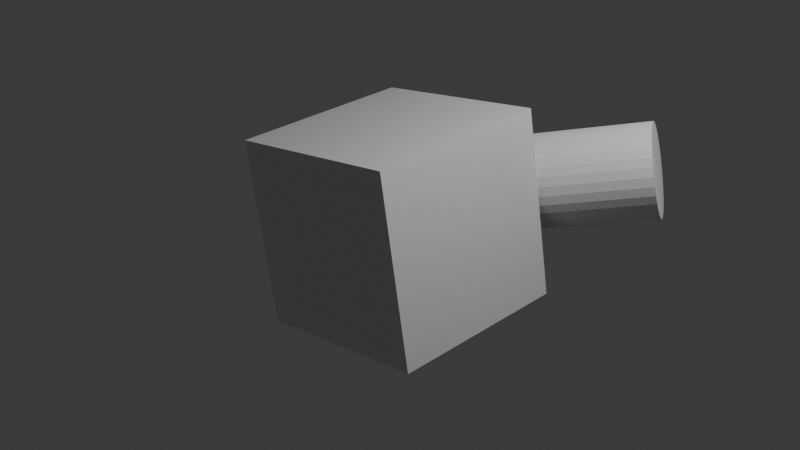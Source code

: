 # Source: ArmRotation3csv.blend  (saved by Blender 4.2.66; exported with 4.5.12 LTS)
import bpy
from mathutils import Matrix  # noqa: F401  (used for matrix-valued properties, if any)

bpy.ops.wm.read_factory_settings(use_empty=True)
scene = bpy.context.scene
scene.name = 'Scene'

# ---- collections
col_collection = bpy.data.collections.new('Collection'); scene.collection.children.link(col_collection)

# ---- materials (node trees are filled in below, after node groups)
mat_material = bpy.data.materials.new('Material')
mat_material.alpha_threshold = 0.0
mat_material.use_transparent_shadow = False
mat_material.roughness = 0.5
mat_material.line_color = (0.0, 0.0, 0.0, 1.0)

# ---- material node trees
mat_material.use_nodes = True; mat_material.node_tree.nodes.clear()
_N = mat_material.node_tree.nodes; _L = mat_material.node_tree.links
n0 = _N.new('ShaderNodeOutputMaterial'); n0.name = 'Material Output'; n0.location = (300, 300)
n1 = _N.new('ShaderNodeBsdfPrincipled'); n1.name = 'Principled BSDF'; n1.location = (10, 300)
n1.inputs[3].default_value = 1.45
_L.new(n1.outputs[0], n0.inputs[0])
n0.is_active_output = True

# ---- world
world_world = bpy.data.worlds.new('World'); scene.world = world_world
world_world.use_nodes = True; world_world.node_tree.nodes.clear()
_N = world_world.node_tree.nodes; _L = world_world.node_tree.links
n0 = _N.new('ShaderNodeOutputWorld'); n0.name = 'World Output'; n0.location = (300, 300)
n1 = _N.new('ShaderNodeBackground'); n1.name = 'Background'; n1.location = (10, 300)
n1.inputs[0].default_value = (0.05088, 0.05088, 0.05088, 1.0)
_L.new(n1.outputs[0], n0.inputs[0])
n0.is_active_output = True
world_world.color = (0.05088, 0.05088, 0.05088)
world_world.sun_shadow_jitter_overblur = 0.0

# ---- cameras
cam_camera = bpy.data.cameras.new('Camera')
cam_camera.clip_end = 100.0
cam_camera.ortho_scale = 7.314

# ---- lights
light_light = bpy.data.lights.new('Light', 'POINT')
light_light.energy = 1000.0
light_light.shadow_soft_size = 0.1

# ---- meshes
me_cube = bpy.data.meshes.new('Cube')
me_cube.from_pydata([(1.0, 1.0, 1.0), (1.0, 1.0, -1.0), (1.0, -1.0, 1.0), (1.0, -1.0, -1.0), (-1.0, 1.0, 1.0), (-1.0, 1.0, -1.0), (-1.0, -1.0, 1.0), (-1.0, -1.0, -1.0)], [], [(0, 4, 6, 2), (3, 2, 6, 7), (7, 6, 4, 5), (5, 1, 3, 7), (1, 0, 2, 3), (5, 4, 0, 1)])
_uv = me_cube.uv_layers.new(name='UVMap')
_uv.uv.foreach_set('vector', [0.625, 0.5, 0.875, 0.5, 0.875, 0.75, 0.625, 0.75, 0.375, 0.75, 0.625, 0.75, 0.625, 1.0, 0.375, 1.0, 0.375, 0.0, 0.625, 0.0, 0.625, 0.25, 0.375, 0.25, 0.125, 0.5, 0.375, 0.5, 0.375, 0.75, 0.125, 0.75, 0.375, 0.5, 0.625, 0.5, 0.625, 0.75, 0.375, 0.75, 0.375, 0.25, 0.625, 0.25, 0.625, 0.5, 0.375, 0.5])
me_cube.materials.append(mat_material)
me_cube.use_mirror_vertex_groups = False
me_cube.update()
me_cylinder = bpy.data.meshes.new('Cylinder')
me_cylinder.from_pydata([(0.0, 2.0, 0.5), (0.0, 3.775e-08, 0.5), (0.09755, 2.0, 0.4904), (0.09755, 3.817e-08, 0.4904), (0.1913, 2.0, 0.4619), (0.1913, 3.941e-08, 0.4619), (0.2778, 2.0, 0.4157), (0.2778, 4.143e-08, 0.4157), (0.3536, 2.0, 0.3536), (0.3536, 4.415e-08, 0.3536), (0.4157, 2.0, 0.2778), (0.4157, 4.746e-08, 0.2778), (0.4619, 2.0, 0.1913), (0.4619, 5.124e-08, 0.1913), (0.4904, 2.0, 0.09755), (0.4904, 5.534e-08, 0.09755), (0.5, 2.0, 4.371e-08), (0.5, 5.96e-08, -4.371e-08), (0.4904, 2.0, -0.09755), (0.4904, 6.387e-08, -0.09755), (0.4619, 2.0, -0.1913), (0.4619, 6.797e-08, -0.1913), (0.4157, 2.0, -0.2778), (0.4157, 7.175e-08, -0.2778), (0.3536, 2.0, -0.3536), (0.3536, 7.506e-08, -0.3536), (0.2778, 2.0, -0.4157), (0.2778, 7.778e-08, -0.4157), (0.1913, 2.0, -0.4619), (0.1913, 7.98e-08, -0.4619), (0.09755, 2.0, -0.4904), (0.09755, 8.104e-08, -0.4904), (0.0, 2.0, -0.5), (0.0, 8.146e-08, -0.5), (-0.09755, 2.0, -0.4904), (-0.09755, 8.104e-08, -0.4904), (-0.1913, 2.0, -0.4619), (-0.1913, 7.98e-08, -0.4619), (-0.2778, 2.0, -0.4157), (-0.2778, 7.778e-08, -0.4157), (-0.3536, 2.0, -0.3536), (-0.3536, 7.506e-08, -0.3536), (-0.4157, 2.0, -0.2778), (-0.4157, 7.175e-08, -0.2778), (-0.4619, 2.0, -0.1913), (-0.4619, 6.797e-08, -0.1913), (-0.4904, 2.0, -0.09755), (-0.4904, 6.387e-08, -0.09755), (-0.5, 2.0, 4.371e-08), (-0.5, 5.96e-08, -4.371e-08), (-0.4904, 2.0, 0.09755), (-0.4904, 5.534e-08, 0.09755), (-0.4619, 2.0, 0.1913), (-0.4619, 5.124e-08, 0.1913), (-0.4157, 2.0, 0.2778), (-0.4157, 4.746e-08, 0.2778), (-0.3536, 2.0, 0.3536), (-0.3536, 4.415e-08, 0.3536), (-0.2778, 2.0, 0.4157), (-0.2778, 4.143e-08, 0.4157), (-0.1913, 2.0, 0.4619), (-0.1913, 3.941e-08, 0.4619), (-0.09755, 2.0, 0.4904), (-0.09755, 3.817e-08, 0.4904)], [], [(0, 1, 3, 2), (2, 3, 5, 4), (4, 5, 7, 6), (6, 7, 9, 8), (8, 9, 11, 10), (10, 11, 13, 12), (12, 13, 15, 14), (14, 15, 17, 16), (16, 17, 19, 18), (18, 19, 21, 20), (20, 21, 23, 22), (22, 23, 25, 24), (24, 25, 27, 26), (26, 27, 29, 28), (28, 29, 31, 30), (30, 31, 33, 32), (32, 33, 35, 34), (34, 35, 37, 36), (36, 37, 39, 38), (38, 39, 41, 40), (40, 41, 43, 42), (42, 43, 45, 44), (44, 45, 47, 46), (46, 47, 49, 48), (48, 49, 51, 50), (50, 51, 53, 52), (52, 53, 55, 54), (54, 55, 57, 56), (56, 57, 59, 58), (58, 59, 61, 60), (3, 1, 63, 61, 59, 57, 55, 53, 51, 49, 47, 45, 43, 41, 39, 37, 35, 33, 31, 29, 27, 25, 23, 21, 19, 17, 15, 13, 11, 9, 7, 5), (60, 61, 63, 62), (62, 63, 1, 0), (0, 2, 4, 6, 8, 10, 12, 14, 16, 18, 20, 22, 24, 26, 28, 30, 32, 34, 36, 38, 40, 42, 44, 46, 48, 50, 52, 54, 56, 58, 60, 62)])
_uv = me_cylinder.uv_layers.new(name='UVMap')
_uv.uv.foreach_set('vector', [1.0, 0.5, 1.0, 1.0, 0.9688, 1.0, 0.9688, 0.5, 0.9688, 0.5, 0.9688, 1.0, 0.9375, 1.0, 0.9375, 0.5, 0.9375, 0.5, 0.9375, 1.0, 0.9062, 1.0, 0.9062, 0.5, 0.9062, 0.5, 0.9062, 1.0, 0.875, 1.0, 0.875, 0.5, 0.875, 0.5, 0.875, 1.0, 0.8438, 1.0, 0.8438, 0.5, 0.8438, 0.5, 0.8438, 1.0, 0.8125, 1.0, 0.8125, 0.5, 0.8125, 0.5, 0.8125, 1.0, 0.7812, 1.0, 0.7812, 0.5, 0.7812, 0.5, 0.7812, 1.0, 0.75, 1.0, 0.75, 0.5, 0.75, 0.5, 0.75, 1.0, 0.7188, 1.0, 0.7188, 0.5, 0.7188, 0.5, 0.7188, 1.0, 0.6875, 1.0, 0.6875, 0.5, 0.6875, 0.5, 0.6875, 1.0, 0.6562, 1.0, 0.6562, 0.5, 0.6562, 0.5, 0.6562, 1.0, 0.625, 1.0, 0.625, 0.5, 0.625, 0.5, 0.625, 1.0, 0.5938, 1.0, 0.5938, 0.5, 0.5938, 0.5, 0.5938, 1.0, 0.5625, 1.0, 0.5625, 0.5, 0.5625, 0.5, 0.5625, 1.0, 0.5312, 1.0, 0.5312, 0.5, 0.5312, 0.5, 0.5312, 1.0, 0.5, 1.0, 0.5, 0.5, 0.5, 0.5, 0.5, 1.0, 0.4688, 1.0, 0.4688, 0.5, 0.4688, 0.5, 0.4688, 1.0, 0.4375, 1.0, 0.4375, 0.5, 0.4375, 0.5, 0.4375, 1.0, 0.4062, 1.0, 0.4062, 0.5, 0.4062, 0.5, 0.4062, 1.0, 0.375, 1.0, 0.375, 0.5, 0.375, 0.5, 0.375, 1.0, 0.3438, 1.0, 0.3438, 0.5, 0.3438, 0.5, 0.3438, 1.0, 0.3125, 1.0, 0.3125, 0.5, 0.3125, 0.5, 0.3125, 1.0, 0.2812, 1.0, 0.2812, 0.5, 0.2812, 0.5, 0.2812, 1.0, 0.25, 1.0, 0.25, 0.5, 0.25, 0.5, 0.25, 1.0, 0.2188, 1.0, 0.2188, 0.5, 0.2188, 0.5, 0.2188, 1.0, 0.1875, 1.0, 0.1875, 0.5, 0.1875, 0.5, 0.1875, 1.0, 0.1562, 1.0, 0.1562, 0.5, 0.1562, 0.5, 0.1562, 1.0, 0.125, 1.0, 0.125, 0.5, 0.125, 0.5, 0.125, 1.0, 0.09375, 1.0, 0.09375, 0.5, 0.09375, 0.5, 0.09375, 1.0, 0.0625, 1.0, 0.0625, 0.5, 0.2968, 0.4854, 0.25, 0.49, 0.2032, 0.4854, 0.1582, 0.4717, 0.1167, 0.4496, 0.08029, 0.4197, 0.05045, 0.3833, 0.02827, 0.3418, 0.01461, 0.2968, 0.01, 0.25, 0.01461, 0.2032, 0.02827, 0.1582, 0.05045, 0.1167, 0.08029, 0.08029, 0.1167, 0.05045, 0.1582, 0.02827, 0.2032, 0.01461, 0.25, 0.01, 0.2968, 0.01461, 0.3418, 0.02827, 0.3833, 0.05045, 0.4197, 0.08029, 0.4496, 0.1167, 0.4717, 0.1582, 0.4854, 0.2032, 0.49, 0.25, 0.4854, 0.2968, 0.4717, 0.3418, 0.4496, 0.3833, 0.4197, 0.4197, 0.3833, 0.4496, 0.3418, 0.4717, 0.0625, 0.5, 0.0625, 1.0, 0.03125, 1.0, 0.03125, 0.5, 0.03125, 0.5, 0.03125, 1.0, 0.0, 1.0, 0.0, 0.5, 0.75, 0.49, 0.7968, 0.4854, 0.8418, 0.4717, 0.8833, 0.4496, 0.9197, 0.4197, 0.9496, 0.3833, 0.9717, 0.3418, 0.9854, 0.2968, 0.99, 0.25, 0.9854, 0.2032, 0.9717, 0.1582, 0.9496, 0.1167, 0.9197, 0.08029, 0.8833, 0.05045, 0.8418, 0.02827, 0.7968, 0.01461, 0.75, 0.01, 0.7032, 0.01461, 0.6582, 0.02827, 0.6167, 0.05045, 0.5803, 0.08029, 0.5504, 0.1167, 0.5283, 0.1582, 0.5146, 0.2032, 0.51, 0.25, 0.5146, 0.2968, 0.5283, 0.3418, 0.5504, 0.3833, 0.5803, 0.4197, 0.6167, 0.4496, 0.6582, 0.4717, 0.7032, 0.4854])
me_cylinder.update()

# ---- objects
ob_cube = bpy.data.objects.new('Cube', me_cube)
ob_light = bpy.data.objects.new('Light', light_light)
ob_camera = bpy.data.objects.new('Camera', cam_camera)
ob_cylinder = bpy.data.objects.new('Cylinder', me_cylinder)

# ---- transforms, parenting, visibility, modifiers, constraints
ob_cube.location = (0.0, 0.0, 0.0)
ob_cube.rotation_mode = 'QUATERNION'
ob_cube.rotation_quaternion = (0.9972, 0.01587, -0.07355, 0.002816)
ob_cube.lock_rotations_4d = False
ob_cube.empty_display_type = 'ARROWS'
ob_cube.lineart.crease_threshold = 0.0
ob_light.location = (4.076, 1.005, 5.904)
ob_light.rotation_euler = (0.6503, 0.05522, 1.866)
ob_light.lock_rotations_4d = False
ob_light.empty_display_type = 'ARROWS'
ob_light.color = (0.0, 0.0, 0.0, 0.0)
ob_light.lineart.crease_threshold = 0.0
ob_camera.location = (7.359, -6.926, 4.958)
ob_camera.rotation_euler = (1.109, 0.0, 0.8149)
ob_camera.lock_rotations_4d = False
ob_camera.empty_display_type = 'ARROWS'
ob_camera.color = (0.0, 0.0, 0.0, 0.0)
ob_camera.display_type = 'WIRE'
ob_camera.lineart.crease_threshold = 0.0
ob_cylinder.parent = ob_cube
ob_cylinder.location = (0.0, 1.0, 0.0)
ob_cylinder.rotation_mode = 'QUATERNION'
ob_cylinder.rotation_quaternion = (-0.8137, -0.2119, -0.314, 0.4409)

# ---- collection membership
col_collection.objects.link(ob_cube)
col_collection.objects.link(ob_light)
col_collection.objects.link(ob_camera)
col_collection.objects.link(ob_cylinder)

# ---- scene / render settings (as saved in the file)
scene.camera = ob_camera
scene.frame_start = 1; scene.frame_end = 250; scene.frame_set(1)
scene.render.engine = 'BLENDER_EEVEE_NEXT'
bpy.context.view_layer.update()
